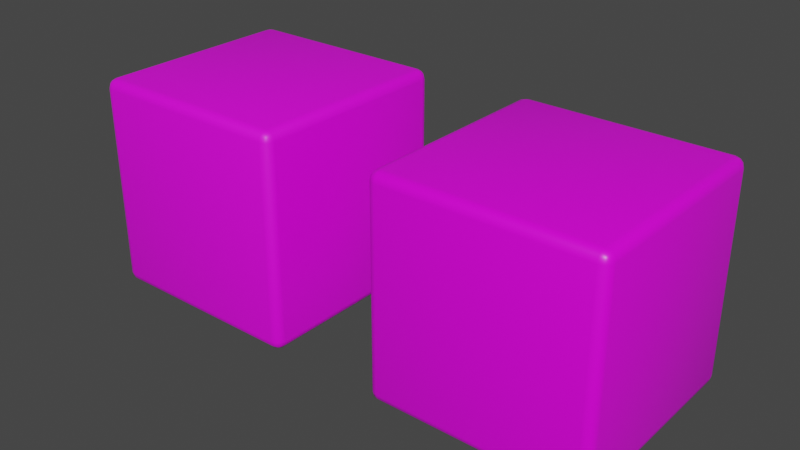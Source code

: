 # Source: twocubes.blend  (saved by Blender 2.93.20; exported with 4.5.12 LTS)
import bpy
from mathutils import Matrix  # noqa: F401  (used for matrix-valued properties, if any)

bpy.ops.wm.read_factory_settings(use_empty=True)
scene = bpy.context.scene
scene.name = 'Scene'

# ---- collections
col_collection = bpy.data.collections.new('Collection'); scene.collection.children.link(col_collection)

# ---- images (referenced by path relative to the original .blend; pixels are not part of the script)
import os
ASSET_DIR = os.environ.get("B2B_ASSET_DIR", "")  # directory of the original .blend (textures are referenced by path, not embedded)
HERE = os.path.dirname(os.path.abspath(__file__))  # packed textures are extracted next to this script under _unpacked/

def load_image(name, relpath, width, height, colorspace="sRGB"):
    """Load a texture the original file referenced (path relative to the .blend, or extracted next to this script)."""
    p = next((c for c in (os.path.join(HERE, relpath), os.path.join(ASSET_DIR, relpath)) if relpath and os.path.exists(c)), "")
    if p:
        img = bpy.data.images.load(p, check_existing=True)
        img.name = name
    else:  # same state as the original file: an image datablock whose file is absent (Cycles renders it pink)
        img = bpy.data.images.new(name, width, height)
        img.source = "FILE"
        img.filepath = "//" + (relpath or name)
    img.colorspace_settings.name = colorspace
    return img
img_metal_02_png = load_image('metal-02.png', 'metal-02.png', 1024, 1024, 'sRGB')
img_metal_01_png = load_image('metal-01.png', 'metal-01.png', 1024, 1024, 'sRGB')

# ---- materials (node trees are filled in below, after node groups)
mat_red_cube = bpy.data.materials.new('Red Cube')
mat_red_cube.use_transparent_shadow = False
mat_blue_cube = bpy.data.materials.new('Blue Cube')
mat_blue_cube.alpha_threshold = 0.0
mat_blue_cube.use_transparent_shadow = False
mat_blue_cube.line_color = (0.0, 0.0, 0.0, 1.0)

# ---- material node trees
mat_red_cube.use_nodes = True; mat_red_cube.node_tree.nodes.clear()
_N = mat_red_cube.node_tree.nodes; _L = mat_red_cube.node_tree.links
n0 = _N.new('ShaderNodeBsdfPrincipled'); n0.name = 'Principled BSDF'; n0.location = (10, 300)
n0.distribution = 'GGX'
n0.subsurface_method = 'BURLEY'
n0.inputs[3].default_value = 1.45
n0.inputs[27].default_value = (0.0, 0.0, 0.0, 1.0)
n0.inputs[28].default_value = 1.0
n1 = _N.new('ShaderNodeOutputMaterial'); n1.name = 'Material Output'; n1.location = (300, 300)
n2 = _N.new('ShaderNodeTexImage'); n2.name = 'Image Texture'; n2.location = (-280, 280)
n2.image = img_metal_02_png
_L.new(n0.outputs[0], n1.inputs[0])
_L.new(n2.outputs[0], n0.inputs[0])
n1.is_active_output = True
mat_blue_cube.use_nodes = True; mat_blue_cube.node_tree.nodes.clear()
_N = mat_blue_cube.node_tree.nodes; _L = mat_blue_cube.node_tree.links
n0 = _N.new('ShaderNodeOutputMaterial'); n0.name = 'Material Output'; n0.location = (300, 300)
n1 = _N.new('ShaderNodeBsdfPrincipled'); n1.name = 'Principled BSDF'; n1.location = (10, 300)
n1.distribution = 'GGX'
n1.subsurface_method = 'BURLEY'
n1.inputs[2].default_value = 0.4
n1.inputs[3].default_value = 1.45
n1.inputs[27].default_value = (0.0, 0.0, 0.0, 1.0)
n1.inputs[28].default_value = 1.0
n2 = _N.new('ShaderNodeTexImage'); n2.name = 'Image Texture'; n2.location = (-280, 280)
n2.image = img_metal_01_png
_L.new(n1.outputs[0], n0.inputs[0])
_L.new(n2.outputs[0], n1.inputs[0])
n0.is_active_output = True

# ---- world
world_world = bpy.data.worlds.new('World'); scene.world = world_world
world_world.use_nodes = True; world_world.node_tree.nodes.clear()
_N = world_world.node_tree.nodes; _L = world_world.node_tree.links
n0 = _N.new('ShaderNodeOutputWorld'); n0.name = 'World Output'; n0.location = (300, 300)
n1 = _N.new('ShaderNodeBackground'); n1.name = 'Background'; n1.location = (10, 300)
n1.inputs[0].default_value = (0.05088, 0.05088, 0.05088, 1.0)
_L.new(n1.outputs[0], n0.inputs[0])
n0.is_active_output = True
world_world.color = (0.05088, 0.05088, 0.05088)
world_world.use_sun_shadow = False
world_world.sun_shadow_jitter_overblur = 0.0

# ---- meshes
me_cube = bpy.data.meshes.new('Cube')
me_cube.from_pydata([(1.0, 1.0, 1.0), (1.0, 1.0, -1.0), (1.0, -1.0, 1.0), (1.0, -1.0, -1.0), (-1.0, 1.0, 1.0), (-1.0, 1.0, -1.0), (-1.0, -1.0, 1.0), (-1.0, -1.0, -1.0)], [], [(0, 4, 6, 2), (3, 2, 6, 7), (7, 6, 4, 5), (5, 1, 3, 7), (1, 0, 2, 3), (5, 4, 0, 1)])
me_cube.polygons.foreach_set('use_smooth', [True] * 6)
_uv = me_cube.uv_layers.new(name='UVMap')
_uv.uv.foreach_set('vector', [0.001029, 0.001029, 0.999, 0.001029, 0.999, 0.999, 0.001029, 0.999, 0.001029, 0.001029, 0.999, 0.001029, 0.999, 0.999, 0.001029, 0.999, 0.001029, 0.001029, 0.999, 0.001029, 0.999, 0.999, 0.001029, 0.999, 0.001029, 0.001029, 0.999, 0.001029, 0.999, 0.999, 0.001029, 0.999, 0.001029, 0.001029, 0.999, 0.001029, 0.999, 0.999, 0.001029, 0.999, 0.001029, 0.001029, 0.999, 0.001029, 0.999, 0.999, 0.001029, 0.999])
me_cube.materials.append(mat_red_cube)
me_cube.use_remesh_preserve_volume = False
me_cube.use_remesh_preserve_attributes = False
me_cube.use_mirror_vertex_groups = False
me_cube.update()
me_cube_001 = bpy.data.meshes.new('Cube.001')
me_cube_001.from_pydata([(1.0, 1.0, 1.0), (1.0, 1.0, -1.0), (1.0, -1.0, 1.0), (1.0, -1.0, -1.0), (-1.0, 1.0, 1.0), (-1.0, 1.0, -1.0), (-1.0, -1.0, 1.0), (-1.0, -1.0, -1.0)], [], [(0, 4, 6, 2), (3, 2, 6, 7), (7, 6, 4, 5), (5, 1, 3, 7), (1, 0, 2, 3), (5, 4, 0, 1)])
me_cube_001.polygons.foreach_set('use_smooth', [True] * 6)
_uv = me_cube_001.uv_layers.new(name='UVMap')
_uv.uv.foreach_set('vector', [0.0009766, 0.0009766, 0.999, 0.0009766, 0.999, 0.999, 0.0009766, 0.999, 0.0009766, 0.0009766, 0.999, 0.0009766, 0.999, 0.999, 0.0009766, 0.999, 0.0009766, 0.0009766, 0.999, 0.0009766, 0.999, 0.999, 0.0009766, 0.999, 0.0009766, 0.0009766, 0.999, 0.0009766, 0.999, 0.999, 0.0009766, 0.999, 0.0009766, 0.0009766, 0.999, 0.0009766, 0.999, 0.999, 0.0009766, 0.999, 0.0009766, 0.0009766, 0.999, 0.0009766, 0.999, 0.999, 0.0009766, 0.999])
me_cube_001.materials.append(mat_blue_cube)
me_cube_001.use_remesh_preserve_volume = False
me_cube_001.use_remesh_preserve_attributes = False
me_cube_001.use_mirror_vertex_groups = False
me_cube_001.update()

# ---- objects
ob_cube = bpy.data.objects.new('Cube', me_cube)
ob_cube_001 = bpy.data.objects.new('Cube.001', me_cube_001)

# ---- transforms, parenting, visibility, modifiers, constraints
ob_cube.location = (-1.5, 0.0, 0.0)
ob_cube.lock_rotations_4d = False
ob_cube.empty_display_type = 'ARROWS'
ob_cube.lineart.crease_threshold = 0.0
_m = ob_cube.modifiers.new('Bevel', 'BEVEL')
_m.width = 0.09
_m.width_pct = 0.09
_m.segments = 3
_m.angle_limit = 0.5271
ob_cube_001.location = (1.5, 0.0, 0.0)
ob_cube_001.lock_rotations_4d = False
ob_cube_001.empty_display_type = 'ARROWS'
ob_cube_001.lineart.crease_threshold = 0.0
_m = ob_cube_001.modifiers.new('Bevel', 'BEVEL')
_m.width = 0.09
_m.width_pct = 0.09
_m.segments = 3

# ---- collection membership
col_collection.objects.link(ob_cube)
col_collection.objects.link(ob_cube_001)

# ---- scene / render settings (as saved in the file)
scene.frame_start = 1; scene.frame_end = 250; scene.frame_set(1)
scene.render.engine = 'BLENDER_EEVEE_NEXT'
scene.cycles.use_denoising = False
scene.cycles.samples = 128
scene.cycles.sampling_pattern = 'TABULATED_SOBOL'
scene.cycles.use_adaptive_sampling = False
scene.cycles.use_light_tree = False
scene.view_settings.view_transform = 'Filmic'
bpy.context.view_layer.update()

# ---- added for rendering (the .blend has no active camera and no usable light): camera, sun
cam_auto = bpy.data.cameras.new('AutoCamera')
cam_auto.lens = 50.0
cam_auto.sensor_width = 36.0
cam_auto.clip_end = 1000.0
ob_auto_camera = bpy.data.objects.new('AutoCamera', cam_auto)
scene.collection.objects.link(ob_auto_camera)
ob_auto_camera.location = (5.31501, -6.37801, 4.25201)
ob_auto_camera.rotation_euler = (1.09748, -7.21219e-08, 0.694738)
scene.camera = ob_auto_camera
light_auto_sun = bpy.data.lights.new('AutoSun', 'SUN')
light_auto_sun.energy = 3.0
light_auto_sun.angle = 0.0523599
ob_auto_sun = bpy.data.objects.new('AutoSun', light_auto_sun)
scene.collection.objects.link(ob_auto_sun)
ob_auto_sun.rotation_euler = (0.872665, 0.174533, 0.523599)
bpy.context.view_layer.update()
